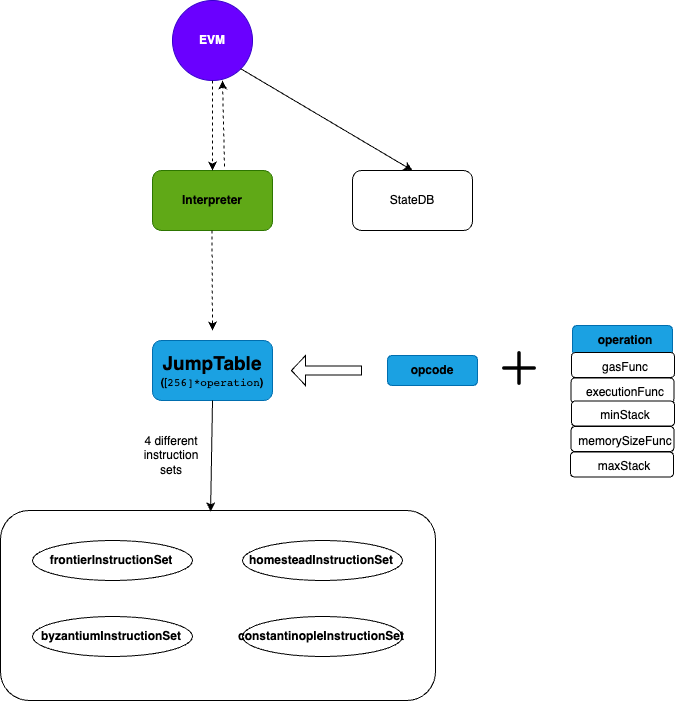

The diagram above was exported from draw.io. Its source (the exported page's mxGraphModel, read from the mxfile embedded in the PNG):
<mxGraphModel dx="1087" dy="1051" grid="1" gridSize="10" guides="1" tooltips="1" connect="1" arrows="1" fold="1" page="1" pageScale="1" pageWidth="827" pageHeight="1169" math="0" shadow="0">
  <root>
    <mxCell id="0" />
    <mxCell id="1" parent="0" />
    <mxCell id="tiYL7jdlfePpZq-RBIoX-40" value="" style="group" parent="1" connectable="0" vertex="1">
      <mxGeometry x="138" y="270" width="674" height="700" as="geometry" />
    </mxCell>
    <mxCell id="tiYL7jdlfePpZq-RBIoX-1" value="" style="rounded=1;whiteSpace=wrap;html=1;" parent="tiYL7jdlfePpZq-RBIoX-40" vertex="1">
      <mxGeometry x="352" y="170" width="120" height="60" as="geometry" />
    </mxCell>
    <mxCell id="tiYL7jdlfePpZq-RBIoX-2" value="StateDB" style="text;html=1;strokeColor=none;fillColor=none;align=center;verticalAlign=middle;whiteSpace=wrap;rounded=0;" parent="tiYL7jdlfePpZq-RBIoX-40" vertex="1">
      <mxGeometry x="382" y="185" width="60" height="30" as="geometry" />
    </mxCell>
    <mxCell id="tiYL7jdlfePpZq-RBIoX-3" value="" style="ellipse;whiteSpace=wrap;html=1;aspect=fixed;fillColor=#6a00ff;fontColor=#ffffff;strokeColor=#3700CC;" parent="tiYL7jdlfePpZq-RBIoX-40" vertex="1">
      <mxGeometry x="172" width="80" height="80" as="geometry" />
    </mxCell>
    <mxCell id="tiYL7jdlfePpZq-RBIoX-4" value="&lt;b&gt;&lt;font color=&quot;#ffffff&quot;&gt;EVM&lt;/font&gt;&lt;/b&gt;" style="text;html=1;strokeColor=none;fillColor=none;align=center;verticalAlign=middle;whiteSpace=wrap;rounded=0;" parent="tiYL7jdlfePpZq-RBIoX-40" vertex="1">
      <mxGeometry x="182" y="25" width="60" height="30" as="geometry" />
    </mxCell>
    <mxCell id="tiYL7jdlfePpZq-RBIoX-5" value="" style="endArrow=classic;html=1;rounded=0;exitX=1;exitY=1;exitDx=0;exitDy=0;entryX=0.5;entryY=0;entryDx=0;entryDy=0;" parent="tiYL7jdlfePpZq-RBIoX-40" source="tiYL7jdlfePpZq-RBIoX-3" target="tiYL7jdlfePpZq-RBIoX-1" edge="1">
      <mxGeometry width="50" height="50" relative="1" as="geometry">
        <mxPoint x="252" y="80" as="sourcePoint" />
        <mxPoint x="252" as="targetPoint" />
      </mxGeometry>
    </mxCell>
    <mxCell id="tiYL7jdlfePpZq-RBIoX-6" value="" style="rounded=1;whiteSpace=wrap;html=1;fillColor=#60a917;fontColor=#ffffff;strokeColor=#2D7600;" parent="tiYL7jdlfePpZq-RBIoX-40" vertex="1">
      <mxGeometry x="152" y="170" width="120" height="60" as="geometry" />
    </mxCell>
    <mxCell id="tiYL7jdlfePpZq-RBIoX-7" value="&lt;b&gt;Interpreter&lt;/b&gt;" style="text;html=1;strokeColor=none;fillColor=none;align=center;verticalAlign=middle;whiteSpace=wrap;rounded=0;" parent="tiYL7jdlfePpZq-RBIoX-40" vertex="1">
      <mxGeometry x="182" y="185" width="60" height="30" as="geometry" />
    </mxCell>
    <mxCell id="tiYL7jdlfePpZq-RBIoX-8" value="" style="endArrow=classic;html=1;rounded=0;exitX=0.5;exitY=1;exitDx=0;exitDy=0;entryX=0.5;entryY=0;entryDx=0;entryDy=0;dashed=1;" parent="tiYL7jdlfePpZq-RBIoX-40" source="tiYL7jdlfePpZq-RBIoX-3" target="tiYL7jdlfePpZq-RBIoX-6" edge="1">
      <mxGeometry width="50" height="50" relative="1" as="geometry">
        <mxPoint x="-68" y="190" as="sourcePoint" />
        <mxPoint x="-18" y="140" as="targetPoint" />
      </mxGeometry>
    </mxCell>
    <mxCell id="tiYL7jdlfePpZq-RBIoX-9" value="" style="endArrow=classic;html=1;rounded=0;dashed=1;exitX=0.6;exitY=-0.067;exitDx=0;exitDy=0;exitPerimeter=0;" parent="tiYL7jdlfePpZq-RBIoX-40" source="tiYL7jdlfePpZq-RBIoX-6" edge="1">
      <mxGeometry width="50" height="50" relative="1" as="geometry">
        <mxPoint x="222.03999999999996" y="157" as="sourcePoint" />
        <mxPoint x="222" y="80" as="targetPoint" />
      </mxGeometry>
    </mxCell>
    <mxCell id="tiYL7jdlfePpZq-RBIoX-10" value="" style="rounded=1;whiteSpace=wrap;html=1;fillColor=#1ba1e2;fontColor=#ffffff;strokeColor=#006EAF;" parent="tiYL7jdlfePpZq-RBIoX-40" vertex="1">
      <mxGeometry x="152" y="340" width="120" height="60" as="geometry" />
    </mxCell>
    <mxCell id="tiYL7jdlfePpZq-RBIoX-11" value="&lt;b style=&quot;font-size: 11px;&quot;&gt;&lt;span style=&quot;font-size: 19px;&quot;&gt;JumpTable&lt;/span&gt;&lt;br&gt;&lt;font style=&quot;font-size: 11px;&quot;&gt;(&lt;/font&gt;&lt;/b&gt;&lt;font style=&quot;font-size: 11px;&quot;&gt;[&lt;span style=&quot;font-family: &amp;quot;JetBrains Mono&amp;quot;, monospace;&quot;&gt;256]*&lt;/span&gt;&lt;span style=&quot;font-family: &amp;quot;JetBrains Mono&amp;quot;, monospace;&quot;&gt;operation&lt;/span&gt;&lt;b style=&quot;background-color: initial;&quot;&gt;)&lt;/b&gt;&lt;/font&gt;" style="text;html=1;strokeColor=none;fillColor=none;align=center;verticalAlign=middle;whiteSpace=wrap;rounded=0;" parent="tiYL7jdlfePpZq-RBIoX-40" vertex="1">
      <mxGeometry x="182" y="355" width="60" height="30" as="geometry" />
    </mxCell>
    <mxCell id="tiYL7jdlfePpZq-RBIoX-12" value="" style="endArrow=classic;html=1;rounded=0;exitX=0.5;exitY=1;exitDx=0;exitDy=0;dashed=1;" parent="tiYL7jdlfePpZq-RBIoX-40" edge="1">
      <mxGeometry width="50" height="50" relative="1" as="geometry">
        <mxPoint x="211.5" y="230" as="sourcePoint" />
        <mxPoint x="212" y="330" as="targetPoint" />
      </mxGeometry>
    </mxCell>
    <mxCell id="tiYL7jdlfePpZq-RBIoX-13" value="" style="rounded=1;whiteSpace=wrap;html=1;" parent="tiYL7jdlfePpZq-RBIoX-40" vertex="1">
      <mxGeometry y="510" width="435" height="190" as="geometry" />
    </mxCell>
    <mxCell id="tiYL7jdlfePpZq-RBIoX-14" value="" style="ellipse;whiteSpace=wrap;html=1;" parent="tiYL7jdlfePpZq-RBIoX-40" vertex="1">
      <mxGeometry x="32" y="540" width="160" height="40" as="geometry" />
    </mxCell>
    <mxCell id="tiYL7jdlfePpZq-RBIoX-15" value="&lt;b&gt;frontierInstructionSet&lt;/b&gt;" style="text;html=1;strokeColor=none;fillColor=none;align=center;verticalAlign=middle;whiteSpace=wrap;rounded=0;" parent="tiYL7jdlfePpZq-RBIoX-40" vertex="1">
      <mxGeometry x="81" y="545" width="60" height="30" as="geometry" />
    </mxCell>
    <mxCell id="tiYL7jdlfePpZq-RBIoX-16" value="" style="ellipse;whiteSpace=wrap;html=1;" parent="tiYL7jdlfePpZq-RBIoX-40" vertex="1">
      <mxGeometry x="242" y="540" width="160" height="40" as="geometry" />
    </mxCell>
    <mxCell id="tiYL7jdlfePpZq-RBIoX-17" value="&lt;b&gt;homesteadInstructionSet&lt;/b&gt;" style="text;html=1;strokeColor=none;fillColor=none;align=center;verticalAlign=middle;whiteSpace=wrap;rounded=0;" parent="tiYL7jdlfePpZq-RBIoX-40" vertex="1">
      <mxGeometry x="291" y="545" width="60" height="30" as="geometry" />
    </mxCell>
    <mxCell id="tiYL7jdlfePpZq-RBIoX-18" value="" style="ellipse;whiteSpace=wrap;html=1;" parent="tiYL7jdlfePpZq-RBIoX-40" vertex="1">
      <mxGeometry x="32" y="616" width="160" height="40" as="geometry" />
    </mxCell>
    <mxCell id="tiYL7jdlfePpZq-RBIoX-19" value="&lt;b&gt;byzantiumInstructionSet&lt;/b&gt;" style="text;html=1;strokeColor=none;fillColor=none;align=center;verticalAlign=middle;whiteSpace=wrap;rounded=0;" parent="tiYL7jdlfePpZq-RBIoX-40" vertex="1">
      <mxGeometry x="81" y="621" width="60" height="30" as="geometry" />
    </mxCell>
    <mxCell id="tiYL7jdlfePpZq-RBIoX-20" value="" style="ellipse;whiteSpace=wrap;html=1;" parent="tiYL7jdlfePpZq-RBIoX-40" vertex="1">
      <mxGeometry x="242" y="616" width="160" height="40" as="geometry" />
    </mxCell>
    <mxCell id="tiYL7jdlfePpZq-RBIoX-21" value="&lt;b&gt;constantinopleInstructionSet&lt;/b&gt;" style="text;html=1;strokeColor=none;fillColor=none;align=center;verticalAlign=middle;whiteSpace=wrap;rounded=0;" parent="tiYL7jdlfePpZq-RBIoX-40" vertex="1">
      <mxGeometry x="291" y="621" width="60" height="30" as="geometry" />
    </mxCell>
    <mxCell id="tiYL7jdlfePpZq-RBIoX-22" value="" style="endArrow=classic;html=1;rounded=0;exitX=0.5;exitY=1;exitDx=0;exitDy=0;entryX=0.483;entryY=0.005;entryDx=0;entryDy=0;entryPerimeter=0;" parent="tiYL7jdlfePpZq-RBIoX-40" source="tiYL7jdlfePpZq-RBIoX-10" target="tiYL7jdlfePpZq-RBIoX-13" edge="1">
      <mxGeometry width="50" height="50" relative="1" as="geometry">
        <mxPoint x="-18" y="470" as="sourcePoint" />
        <mxPoint x="32" y="420" as="targetPoint" />
      </mxGeometry>
    </mxCell>
    <mxCell id="tiYL7jdlfePpZq-RBIoX-23" value="4 different instruction sets" style="text;html=1;strokeColor=none;fillColor=none;align=center;verticalAlign=middle;whiteSpace=wrap;rounded=0;" parent="tiYL7jdlfePpZq-RBIoX-40" vertex="1">
      <mxGeometry x="141" y="440" width="60" height="30" as="geometry" />
    </mxCell>
    <mxCell id="tiYL7jdlfePpZq-RBIoX-24" value="" style="rounded=1;whiteSpace=wrap;html=1;fillColor=#1ba1e2;fontColor=#ffffff;strokeColor=#006EAF;" parent="tiYL7jdlfePpZq-RBIoX-40" vertex="1">
      <mxGeometry x="387" y="355" width="90" height="30" as="geometry" />
    </mxCell>
    <mxCell id="tiYL7jdlfePpZq-RBIoX-25" value="&lt;b&gt;opcode&lt;/b&gt;" style="text;html=1;strokeColor=none;fillColor=none;align=center;verticalAlign=middle;whiteSpace=wrap;rounded=0;" parent="tiYL7jdlfePpZq-RBIoX-40" vertex="1">
      <mxGeometry x="402" y="355" width="60" height="30" as="geometry" />
    </mxCell>
    <mxCell id="tiYL7jdlfePpZq-RBIoX-26" value="" style="shape=image;html=1;verticalAlign=top;verticalLabelPosition=bottom;labelBackgroundColor=#ffffff;imageAspect=0;aspect=fixed;image=https://cdn3.iconfinder.com/data/icons/user-interface-169/32/plus-128.png" parent="tiYL7jdlfePpZq-RBIoX-40" vertex="1">
      <mxGeometry x="492" y="341" width="54" height="54" as="geometry" />
    </mxCell>
    <mxCell id="tiYL7jdlfePpZq-RBIoX-27" value="" style="rounded=1;whiteSpace=wrap;html=1;fillColor=#1ba1e2;fontColor=#ffffff;strokeColor=#006EAF;" parent="tiYL7jdlfePpZq-RBIoX-40" vertex="1">
      <mxGeometry x="572" y="325" width="100" height="30" as="geometry" />
    </mxCell>
    <mxCell id="tiYL7jdlfePpZq-RBIoX-28" value="&lt;b&gt;operation&lt;/b&gt;" style="text;html=1;strokeColor=none;fillColor=none;align=center;verticalAlign=middle;whiteSpace=wrap;rounded=0;" parent="tiYL7jdlfePpZq-RBIoX-40" vertex="1">
      <mxGeometry x="595" y="325" width="60" height="30" as="geometry" />
    </mxCell>
    <mxCell id="tiYL7jdlfePpZq-RBIoX-29" value="" style="rounded=1;whiteSpace=wrap;html=1;" parent="tiYL7jdlfePpZq-RBIoX-40" vertex="1">
      <mxGeometry x="571" y="352" width="103" height="25" as="geometry" />
    </mxCell>
    <mxCell id="tiYL7jdlfePpZq-RBIoX-30" value="gasFunc" style="text;html=1;strokeColor=none;fillColor=none;align=center;verticalAlign=middle;whiteSpace=wrap;rounded=0;" parent="tiYL7jdlfePpZq-RBIoX-40" vertex="1">
      <mxGeometry x="595" y="351.5" width="60" height="30" as="geometry" />
    </mxCell>
    <mxCell id="tiYL7jdlfePpZq-RBIoX-31" value="" style="rounded=1;whiteSpace=wrap;html=1;" parent="tiYL7jdlfePpZq-RBIoX-40" vertex="1">
      <mxGeometry x="570.5" y="377.5" width="103" height="25" as="geometry" />
    </mxCell>
    <mxCell id="tiYL7jdlfePpZq-RBIoX-32" value="executionFunc" style="text;html=1;strokeColor=none;fillColor=none;align=center;verticalAlign=middle;whiteSpace=wrap;rounded=0;" parent="tiYL7jdlfePpZq-RBIoX-40" vertex="1">
      <mxGeometry x="594.5" y="377" width="60" height="30" as="geometry" />
    </mxCell>
    <mxCell id="tiYL7jdlfePpZq-RBIoX-33" value="" style="rounded=1;whiteSpace=wrap;html=1;" parent="tiYL7jdlfePpZq-RBIoX-40" vertex="1">
      <mxGeometry x="571" y="400.5" width="103" height="25" as="geometry" />
    </mxCell>
    <mxCell id="tiYL7jdlfePpZq-RBIoX-34" value="minStack" style="text;html=1;strokeColor=none;fillColor=none;align=center;verticalAlign=middle;whiteSpace=wrap;rounded=0;" parent="tiYL7jdlfePpZq-RBIoX-40" vertex="1">
      <mxGeometry x="595" y="400" width="60" height="30" as="geometry" />
    </mxCell>
    <mxCell id="tiYL7jdlfePpZq-RBIoX-35" value="" style="rounded=1;whiteSpace=wrap;html=1;" parent="tiYL7jdlfePpZq-RBIoX-40" vertex="1">
      <mxGeometry x="570.5" y="426" width="103" height="25" as="geometry" />
    </mxCell>
    <mxCell id="tiYL7jdlfePpZq-RBIoX-36" value="memorySizeFunc" style="text;html=1;strokeColor=none;fillColor=none;align=center;verticalAlign=middle;whiteSpace=wrap;rounded=0;" parent="tiYL7jdlfePpZq-RBIoX-40" vertex="1">
      <mxGeometry x="594.5" y="425.5" width="60" height="30" as="geometry" />
    </mxCell>
    <mxCell id="tiYL7jdlfePpZq-RBIoX-37" value="" style="rounded=1;whiteSpace=wrap;html=1;" parent="tiYL7jdlfePpZq-RBIoX-40" vertex="1">
      <mxGeometry x="570" y="451.5" width="103" height="25" as="geometry" />
    </mxCell>
    <mxCell id="tiYL7jdlfePpZq-RBIoX-38" value="maxStack" style="text;html=1;strokeColor=none;fillColor=none;align=center;verticalAlign=middle;whiteSpace=wrap;rounded=0;" parent="tiYL7jdlfePpZq-RBIoX-40" vertex="1">
      <mxGeometry x="594" y="451" width="60" height="30" as="geometry" />
    </mxCell>
    <mxCell id="tiYL7jdlfePpZq-RBIoX-39" value="" style="shape=singleArrow;direction=west;whiteSpace=wrap;html=1;" parent="tiYL7jdlfePpZq-RBIoX-40" vertex="1">
      <mxGeometry x="291" y="355" width="70" height="30" as="geometry" />
    </mxCell>
  </root>
</mxGraphModel>